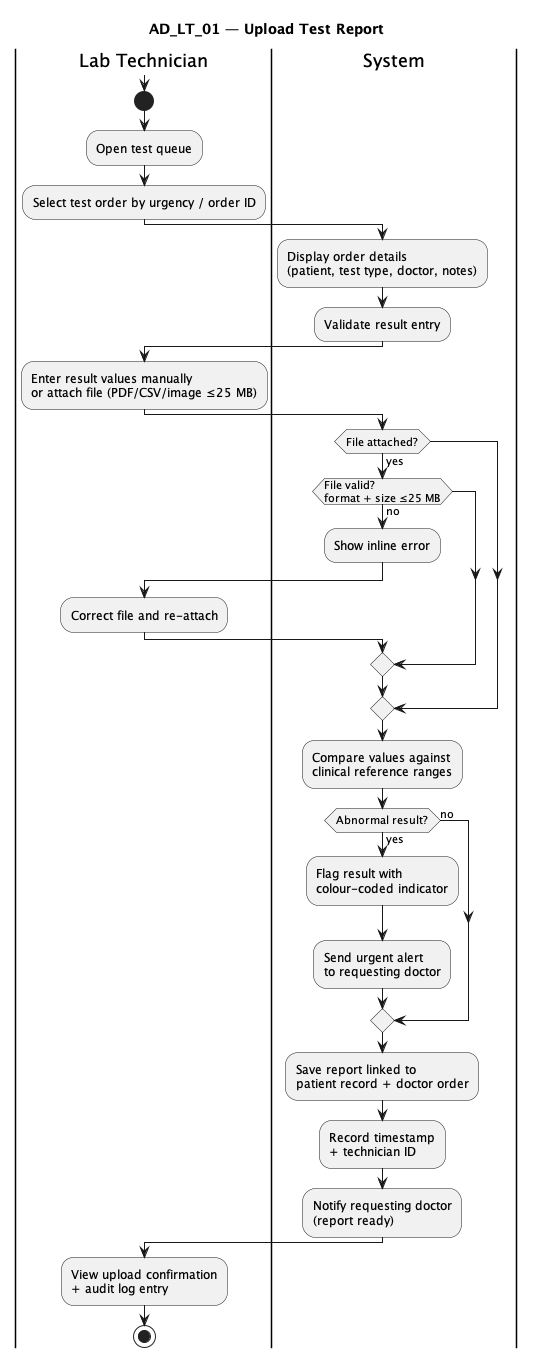

The diagram above was rendered by PlantUML. Its source (embedded in the PNG):
@startuml AD_LT_01_Upload_Test_Report

title AD_LT_01 — Upload Test Report

|Lab Technician|
|System|

|Lab Technician|

note
  Prerequisites:
  - AD_LT_00 User Authenticated
  - Doctor order exists in system
end note

start

:Open test queue;
:Select test order by urgency / order ID;

|System|

:Display order details\n(patient, test type, doctor, notes);
:Validate result entry;

|Lab Technician|

:Enter result values manually\nor attach file (PDF/CSV/image ≤25 MB);

|System|

if (File attached?) then (yes)
  if (File valid?\nformat + size ≤25 MB) then (no)
    :Show inline error;
    |Lab Technician|
    :Correct file and re-attach;
    |System|
  endif
endif

:Compare values against\nclinical reference ranges;

if (Abnormal result?) then (yes)
  :Flag result with\ncolour-coded indicator;
  :Send urgent alert\nto requesting doctor;
else (no)
endif

:Save report linked to\npatient record + doctor order;
:Record timestamp\n+ technician ID;
:Notify requesting doctor\n(report ready);

|Lab Technician|

:View upload confirmation\n+ audit log entry;

stop

@enduml